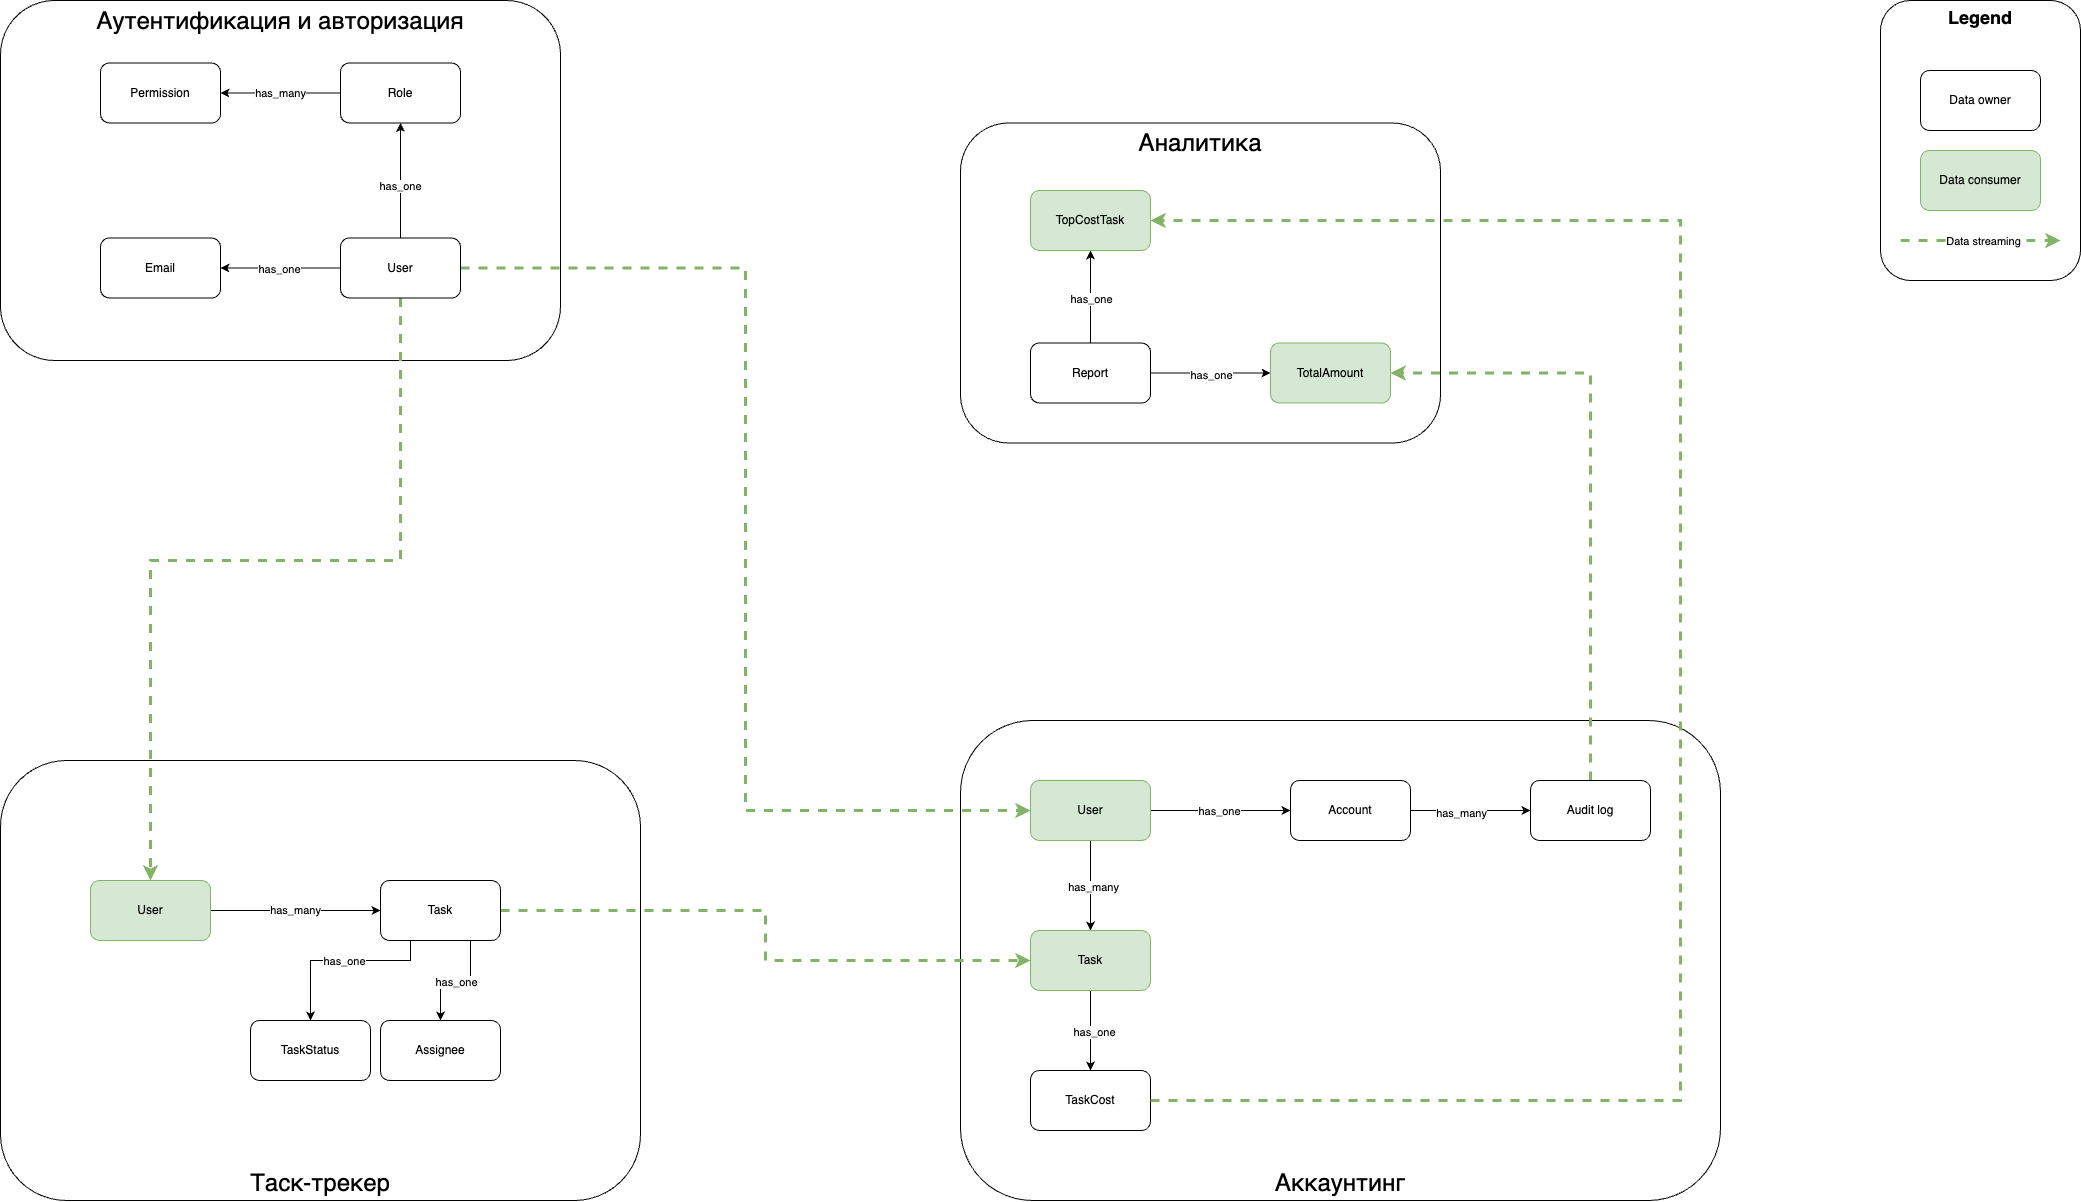

The diagram above was exported from draw.io. Its source (the exported page's mxGraphModel, read from the mxfile embedded in the PNG):
<mxGraphModel dx="2565" dy="1720" grid="1" gridSize="10" guides="1" tooltips="1" connect="1" arrows="1" fold="1" page="1" pageScale="1" pageWidth="2336" pageHeight="1654" math="0" shadow="0">
  <root>
    <mxCell id="0" />
    <mxCell id="1" parent="0" />
    <mxCell id="GgMcwuu1qcPU_zb7Gk0A-1" value="Аналитика" style="rounded=1;whiteSpace=wrap;html=1;verticalAlign=top;fontSize=24;" vertex="1" parent="1">
      <mxGeometry x="1160" y="202.5" width="480" height="320" as="geometry" />
    </mxCell>
    <mxCell id="GgMcwuu1qcPU_zb7Gk0A-2" value="Аккаунтинг" style="rounded=1;whiteSpace=wrap;html=1;verticalAlign=bottom;fontSize=24;" vertex="1" parent="1">
      <mxGeometry x="1160" y="800" width="760" height="480" as="geometry" />
    </mxCell>
    <mxCell id="GgMcwuu1qcPU_zb7Gk0A-3" value="Таск-трекер" style="rounded=1;whiteSpace=wrap;html=1;verticalAlign=bottom;fontSize=24;" vertex="1" parent="1">
      <mxGeometry x="200" y="840" width="640" height="440" as="geometry" />
    </mxCell>
    <mxCell id="GgMcwuu1qcPU_zb7Gk0A-4" value="Аутентификация и авторизация" style="rounded=1;whiteSpace=wrap;html=1;verticalAlign=top;fontSize=24;" vertex="1" parent="1">
      <mxGeometry x="200" y="80" width="560" height="360" as="geometry" />
    </mxCell>
    <mxCell id="GgMcwuu1qcPU_zb7Gk0A-77" value="" style="edgeStyle=orthogonalEdgeStyle;rounded=0;orthogonalLoop=1;jettySize=auto;html=1;" edge="1" parent="1" source="GgMcwuu1qcPU_zb7Gk0A-81" target="GgMcwuu1qcPU_zb7Gk0A-83">
      <mxGeometry relative="1" as="geometry" />
    </mxCell>
    <mxCell id="GgMcwuu1qcPU_zb7Gk0A-78" value="has_one" style="edgeLabel;html=1;align=center;verticalAlign=middle;resizable=0;points=[];" vertex="1" connectable="0" parent="GgMcwuu1qcPU_zb7Gk0A-77">
      <mxGeometry x="-0.0889" y="1" relative="1" as="geometry">
        <mxPoint as="offset" />
      </mxGeometry>
    </mxCell>
    <mxCell id="GgMcwuu1qcPU_zb7Gk0A-79" value="" style="edgeStyle=orthogonalEdgeStyle;rounded=0;orthogonalLoop=1;jettySize=auto;html=1;" edge="1" parent="1" source="GgMcwuu1qcPU_zb7Gk0A-81" target="GgMcwuu1qcPU_zb7Gk0A-85">
      <mxGeometry relative="1" as="geometry" />
    </mxCell>
    <mxCell id="GgMcwuu1qcPU_zb7Gk0A-80" value="has_one" style="edgeLabel;html=1;align=center;verticalAlign=middle;resizable=0;points=[];" vertex="1" connectable="0" parent="GgMcwuu1qcPU_zb7Gk0A-79">
      <mxGeometry x="0.0556" relative="1" as="geometry">
        <mxPoint as="offset" />
      </mxGeometry>
    </mxCell>
    <mxCell id="GgMcwuu1qcPU_zb7Gk0A-102" style="edgeStyle=orthogonalEdgeStyle;rounded=0;orthogonalLoop=1;jettySize=auto;html=1;entryX=0.5;entryY=0;entryDx=0;entryDy=0;strokeColor=#82b366;strokeWidth=3;dashed=1;fillColor=#d5e8d4;" edge="1" parent="1" source="GgMcwuu1qcPU_zb7Gk0A-81" target="GgMcwuu1qcPU_zb7Gk0A-87">
      <mxGeometry relative="1" as="geometry">
        <Array as="points">
          <mxPoint x="600" y="640" />
          <mxPoint x="350" y="640" />
        </Array>
      </mxGeometry>
    </mxCell>
    <mxCell id="GgMcwuu1qcPU_zb7Gk0A-117" style="edgeStyle=orthogonalEdgeStyle;rounded=0;orthogonalLoop=1;jettySize=auto;html=1;entryX=0;entryY=0.5;entryDx=0;entryDy=0;strokeColor=#82b366;strokeWidth=3;dashed=1;fillColor=#d5e8d4;" edge="1" parent="1" source="GgMcwuu1qcPU_zb7Gk0A-81" target="GgMcwuu1qcPU_zb7Gk0A-107">
      <mxGeometry relative="1" as="geometry" />
    </mxCell>
    <mxCell id="GgMcwuu1qcPU_zb7Gk0A-81" value="User" style="rounded=1;whiteSpace=wrap;html=1;" vertex="1" parent="1">
      <mxGeometry x="540" y="317.5" width="120" height="60" as="geometry" />
    </mxCell>
    <mxCell id="GgMcwuu1qcPU_zb7Gk0A-82" value="has_many" style="edgeStyle=orthogonalEdgeStyle;rounded=0;orthogonalLoop=1;jettySize=auto;html=1;" edge="1" parent="1" source="GgMcwuu1qcPU_zb7Gk0A-83" target="GgMcwuu1qcPU_zb7Gk0A-84">
      <mxGeometry relative="1" as="geometry" />
    </mxCell>
    <mxCell id="GgMcwuu1qcPU_zb7Gk0A-83" value="Role" style="rounded=1;whiteSpace=wrap;html=1;" vertex="1" parent="1">
      <mxGeometry x="540" y="142.5" width="120" height="60" as="geometry" />
    </mxCell>
    <mxCell id="GgMcwuu1qcPU_zb7Gk0A-84" value="Permission" style="rounded=1;whiteSpace=wrap;html=1;" vertex="1" parent="1">
      <mxGeometry x="300" y="142.5" width="120" height="60" as="geometry" />
    </mxCell>
    <mxCell id="GgMcwuu1qcPU_zb7Gk0A-85" value="Email" style="rounded=1;whiteSpace=wrap;html=1;" vertex="1" parent="1">
      <mxGeometry x="300" y="317.5" width="120" height="60" as="geometry" />
    </mxCell>
    <mxCell id="GgMcwuu1qcPU_zb7Gk0A-86" value="has_many" style="edgeStyle=orthogonalEdgeStyle;rounded=0;orthogonalLoop=1;jettySize=auto;html=1;" edge="1" parent="1" source="GgMcwuu1qcPU_zb7Gk0A-87" target="GgMcwuu1qcPU_zb7Gk0A-92">
      <mxGeometry relative="1" as="geometry" />
    </mxCell>
    <mxCell id="GgMcwuu1qcPU_zb7Gk0A-87" value="User" style="rounded=1;whiteSpace=wrap;html=1;fillColor=#d5e8d4;strokeColor=#82b366;" vertex="1" parent="1">
      <mxGeometry x="290" y="960" width="120" height="60" as="geometry" />
    </mxCell>
    <mxCell id="GgMcwuu1qcPU_zb7Gk0A-88" value="" style="edgeStyle=orthogonalEdgeStyle;rounded=0;orthogonalLoop=1;jettySize=auto;html=1;exitX=0.25;exitY=1;exitDx=0;exitDy=0;" edge="1" parent="1" source="GgMcwuu1qcPU_zb7Gk0A-92" target="GgMcwuu1qcPU_zb7Gk0A-93">
      <mxGeometry relative="1" as="geometry">
        <Array as="points">
          <mxPoint x="610" y="1040" />
          <mxPoint x="510" y="1040" />
        </Array>
      </mxGeometry>
    </mxCell>
    <mxCell id="GgMcwuu1qcPU_zb7Gk0A-89" value="has_one" style="edgeLabel;html=1;align=center;verticalAlign=middle;resizable=0;points=[];" vertex="1" connectable="0" parent="GgMcwuu1qcPU_zb7Gk0A-88">
      <mxGeometry x="-0.0278" relative="1" as="geometry">
        <mxPoint as="offset" />
      </mxGeometry>
    </mxCell>
    <mxCell id="GgMcwuu1qcPU_zb7Gk0A-90" value="" style="edgeStyle=orthogonalEdgeStyle;rounded=0;orthogonalLoop=1;jettySize=auto;html=1;exitX=0.75;exitY=1;exitDx=0;exitDy=0;" edge="1" parent="1" source="GgMcwuu1qcPU_zb7Gk0A-92" target="GgMcwuu1qcPU_zb7Gk0A-94">
      <mxGeometry relative="1" as="geometry" />
    </mxCell>
    <mxCell id="GgMcwuu1qcPU_zb7Gk0A-91" value="has_one" style="edgeLabel;html=1;align=center;verticalAlign=middle;resizable=0;points=[];" vertex="1" connectable="0" parent="GgMcwuu1qcPU_zb7Gk0A-90">
      <mxGeometry x="-0.0028" y="1" relative="1" as="geometry">
        <mxPoint as="offset" />
      </mxGeometry>
    </mxCell>
    <mxCell id="GgMcwuu1qcPU_zb7Gk0A-116" style="edgeStyle=orthogonalEdgeStyle;rounded=0;orthogonalLoop=1;jettySize=auto;html=1;strokeColor=#82b366;strokeWidth=3;dashed=1;fillColor=#d5e8d4;" edge="1" parent="1" source="GgMcwuu1qcPU_zb7Gk0A-92" target="GgMcwuu1qcPU_zb7Gk0A-110">
      <mxGeometry relative="1" as="geometry" />
    </mxCell>
    <mxCell id="GgMcwuu1qcPU_zb7Gk0A-92" value="Task" style="rounded=1;whiteSpace=wrap;html=1;" vertex="1" parent="1">
      <mxGeometry x="580" y="960" width="120" height="60" as="geometry" />
    </mxCell>
    <mxCell id="GgMcwuu1qcPU_zb7Gk0A-93" value="TaskStatus" style="rounded=1;whiteSpace=wrap;html=1;" vertex="1" parent="1">
      <mxGeometry x="450" y="1100" width="120" height="60" as="geometry" />
    </mxCell>
    <mxCell id="GgMcwuu1qcPU_zb7Gk0A-94" value="Assignee" style="rounded=1;whiteSpace=wrap;html=1;" vertex="1" parent="1">
      <mxGeometry x="580" y="1100" width="120" height="60" as="geometry" />
    </mxCell>
    <mxCell id="GgMcwuu1qcPU_zb7Gk0A-95" value="Legend" style="rounded=1;whiteSpace=wrap;html=1;verticalAlign=top;fontSize=18;fontStyle=1" vertex="1" parent="1">
      <mxGeometry x="2080" y="80" width="200" height="280" as="geometry" />
    </mxCell>
    <mxCell id="GgMcwuu1qcPU_zb7Gk0A-96" value="Data consumer" style="rounded=1;whiteSpace=wrap;html=1;fillColor=#d5e8d4;strokeColor=#82b366;" vertex="1" parent="1">
      <mxGeometry x="2120" y="230" width="120" height="60" as="geometry" />
    </mxCell>
    <mxCell id="GgMcwuu1qcPU_zb7Gk0A-97" value="Data owner" style="rounded=1;whiteSpace=wrap;html=1;" vertex="1" parent="1">
      <mxGeometry x="2120" y="150" width="120" height="60" as="geometry" />
    </mxCell>
    <mxCell id="GgMcwuu1qcPU_zb7Gk0A-98" value="" style="endArrow=classic;html=1;rounded=0;strokeWidth=3;dashed=1;fillColor=#d5e8d4;strokeColor=#82b366;" edge="1" parent="1">
      <mxGeometry width="50" height="50" relative="1" as="geometry">
        <mxPoint x="2100" y="320" as="sourcePoint" />
        <mxPoint x="2260" y="320" as="targetPoint" />
      </mxGeometry>
    </mxCell>
    <mxCell id="GgMcwuu1qcPU_zb7Gk0A-99" value="Data streaming" style="edgeLabel;html=1;align=center;verticalAlign=middle;resizable=0;points=[];" vertex="1" connectable="0" parent="GgMcwuu1qcPU_zb7Gk0A-98">
      <mxGeometry x="-0.1718" y="4" relative="1" as="geometry">
        <mxPoint x="14" y="4" as="offset" />
      </mxGeometry>
    </mxCell>
    <mxCell id="GgMcwuu1qcPU_zb7Gk0A-103" value="" style="edgeStyle=orthogonalEdgeStyle;rounded=0;orthogonalLoop=1;jettySize=auto;html=1;" edge="1" parent="1" source="GgMcwuu1qcPU_zb7Gk0A-107" target="GgMcwuu1qcPU_zb7Gk0A-110">
      <mxGeometry relative="1" as="geometry" />
    </mxCell>
    <mxCell id="GgMcwuu1qcPU_zb7Gk0A-104" value="has_many" style="edgeLabel;html=1;align=center;verticalAlign=middle;resizable=0;points=[];" vertex="1" connectable="0" parent="GgMcwuu1qcPU_zb7Gk0A-103">
      <mxGeometry x="0.0148" y="2" relative="1" as="geometry">
        <mxPoint y="1" as="offset" />
      </mxGeometry>
    </mxCell>
    <mxCell id="GgMcwuu1qcPU_zb7Gk0A-105" style="edgeStyle=orthogonalEdgeStyle;rounded=0;orthogonalLoop=1;jettySize=auto;html=1;" edge="1" parent="1" source="GgMcwuu1qcPU_zb7Gk0A-107" target="GgMcwuu1qcPU_zb7Gk0A-114">
      <mxGeometry relative="1" as="geometry" />
    </mxCell>
    <mxCell id="GgMcwuu1qcPU_zb7Gk0A-106" value="has_one" style="edgeLabel;html=1;align=center;verticalAlign=middle;resizable=0;points=[];" vertex="1" connectable="0" parent="GgMcwuu1qcPU_zb7Gk0A-105">
      <mxGeometry x="-0.0449" y="-5" relative="1" as="geometry">
        <mxPoint y="-5" as="offset" />
      </mxGeometry>
    </mxCell>
    <mxCell id="GgMcwuu1qcPU_zb7Gk0A-107" value="User" style="rounded=1;whiteSpace=wrap;html=1;fillColor=#d5e8d4;strokeColor=#82b366;" vertex="1" parent="1">
      <mxGeometry x="1230" y="860" width="120" height="60" as="geometry" />
    </mxCell>
    <mxCell id="GgMcwuu1qcPU_zb7Gk0A-108" value="" style="edgeStyle=orthogonalEdgeStyle;rounded=0;orthogonalLoop=1;jettySize=auto;html=1;" edge="1" parent="1" source="GgMcwuu1qcPU_zb7Gk0A-110" target="GgMcwuu1qcPU_zb7Gk0A-111">
      <mxGeometry relative="1" as="geometry" />
    </mxCell>
    <mxCell id="GgMcwuu1qcPU_zb7Gk0A-109" value="has_one" style="edgeLabel;html=1;align=center;verticalAlign=middle;resizable=0;points=[];" vertex="1" connectable="0" parent="GgMcwuu1qcPU_zb7Gk0A-108">
      <mxGeometry x="-0.025" y="3" relative="1" as="geometry">
        <mxPoint y="1" as="offset" />
      </mxGeometry>
    </mxCell>
    <mxCell id="GgMcwuu1qcPU_zb7Gk0A-110" value="Task" style="rounded=1;whiteSpace=wrap;html=1;fillColor=#d5e8d4;strokeColor=#82b366;" vertex="1" parent="1">
      <mxGeometry x="1230" y="1010" width="120" height="60" as="geometry" />
    </mxCell>
    <mxCell id="GgMcwuu1qcPU_zb7Gk0A-111" value="TaskCost" style="rounded=1;whiteSpace=wrap;html=1;" vertex="1" parent="1">
      <mxGeometry x="1230" y="1150" width="120" height="60" as="geometry" />
    </mxCell>
    <mxCell id="GgMcwuu1qcPU_zb7Gk0A-112" value="" style="edgeStyle=orthogonalEdgeStyle;rounded=0;orthogonalLoop=1;jettySize=auto;html=1;" edge="1" parent="1" source="GgMcwuu1qcPU_zb7Gk0A-114" target="GgMcwuu1qcPU_zb7Gk0A-115">
      <mxGeometry relative="1" as="geometry" />
    </mxCell>
    <mxCell id="GgMcwuu1qcPU_zb7Gk0A-113" value="has_many" style="edgeLabel;html=1;align=center;verticalAlign=middle;resizable=0;points=[];" vertex="1" connectable="0" parent="GgMcwuu1qcPU_zb7Gk0A-112">
      <mxGeometry x="-0.1583" y="-2" relative="1" as="geometry">
        <mxPoint as="offset" />
      </mxGeometry>
    </mxCell>
    <mxCell id="GgMcwuu1qcPU_zb7Gk0A-114" value="Account" style="rounded=1;whiteSpace=wrap;html=1;" vertex="1" parent="1">
      <mxGeometry x="1490" y="860" width="120" height="60" as="geometry" />
    </mxCell>
    <mxCell id="GgMcwuu1qcPU_zb7Gk0A-125" style="edgeStyle=orthogonalEdgeStyle;rounded=0;orthogonalLoop=1;jettySize=auto;html=1;entryX=1;entryY=0.5;entryDx=0;entryDy=0;strokeColor=#82b366;strokeWidth=3;dashed=1;fillColor=#d5e8d4;" edge="1" parent="1" source="GgMcwuu1qcPU_zb7Gk0A-111" target="GgMcwuu1qcPU_zb7Gk0A-119">
      <mxGeometry relative="1" as="geometry">
        <mxPoint x="2180" y="970" as="sourcePoint" />
        <Array as="points">
          <mxPoint x="1880" y="1180" />
          <mxPoint x="1880" y="300" />
        </Array>
      </mxGeometry>
    </mxCell>
    <mxCell id="GgMcwuu1qcPU_zb7Gk0A-126" style="edgeStyle=orthogonalEdgeStyle;rounded=0;orthogonalLoop=1;jettySize=auto;html=1;entryX=1;entryY=0.5;entryDx=0;entryDy=0;exitX=0.5;exitY=0;exitDx=0;exitDy=0;strokeColor=#82b366;strokeWidth=3;dashed=1;fillColor=#d5e8d4;" edge="1" parent="1" source="GgMcwuu1qcPU_zb7Gk0A-115" target="GgMcwuu1qcPU_zb7Gk0A-122">
      <mxGeometry relative="1" as="geometry" />
    </mxCell>
    <mxCell id="GgMcwuu1qcPU_zb7Gk0A-115" value="Audit log" style="rounded=1;whiteSpace=wrap;html=1;" vertex="1" parent="1">
      <mxGeometry x="1730" y="860" width="120" height="60" as="geometry" />
    </mxCell>
    <mxCell id="GgMcwuu1qcPU_zb7Gk0A-120" value="" style="edgeStyle=orthogonalEdgeStyle;rounded=0;orthogonalLoop=1;jettySize=auto;html=1;" edge="1" parent="1" source="GgMcwuu1qcPU_zb7Gk0A-118" target="GgMcwuu1qcPU_zb7Gk0A-119">
      <mxGeometry relative="1" as="geometry" />
    </mxCell>
    <mxCell id="GgMcwuu1qcPU_zb7Gk0A-121" value="has_one" style="edgeLabel;html=1;align=center;verticalAlign=middle;resizable=0;points=[];" vertex="1" connectable="0" parent="GgMcwuu1qcPU_zb7Gk0A-120">
      <mxGeometry x="-0.0341" relative="1" as="geometry">
        <mxPoint as="offset" />
      </mxGeometry>
    </mxCell>
    <mxCell id="GgMcwuu1qcPU_zb7Gk0A-123" value="" style="edgeStyle=orthogonalEdgeStyle;rounded=0;orthogonalLoop=1;jettySize=auto;html=1;" edge="1" parent="1" source="GgMcwuu1qcPU_zb7Gk0A-118" target="GgMcwuu1qcPU_zb7Gk0A-122">
      <mxGeometry relative="1" as="geometry" />
    </mxCell>
    <mxCell id="GgMcwuu1qcPU_zb7Gk0A-124" value="has_one" style="edgeLabel;html=1;align=center;verticalAlign=middle;resizable=0;points=[];" vertex="1" connectable="0" parent="GgMcwuu1qcPU_zb7Gk0A-123">
      <mxGeometry x="0.0044" y="-1" relative="1" as="geometry">
        <mxPoint as="offset" />
      </mxGeometry>
    </mxCell>
    <mxCell id="GgMcwuu1qcPU_zb7Gk0A-118" value="Report" style="rounded=1;whiteSpace=wrap;html=1;" vertex="1" parent="1">
      <mxGeometry x="1230" y="422.5" width="120" height="60" as="geometry" />
    </mxCell>
    <mxCell id="GgMcwuu1qcPU_zb7Gk0A-119" value="TopCostTask" style="rounded=1;whiteSpace=wrap;html=1;fillColor=#d5e8d4;strokeColor=#82b366;" vertex="1" parent="1">
      <mxGeometry x="1230" y="270" width="120" height="60" as="geometry" />
    </mxCell>
    <mxCell id="GgMcwuu1qcPU_zb7Gk0A-122" value="TotalAmount" style="rounded=1;whiteSpace=wrap;html=1;fillColor=#d5e8d4;strokeColor=#82b366;" vertex="1" parent="1">
      <mxGeometry x="1470" y="422.5" width="120" height="60" as="geometry" />
    </mxCell>
  </root>
</mxGraphModel>